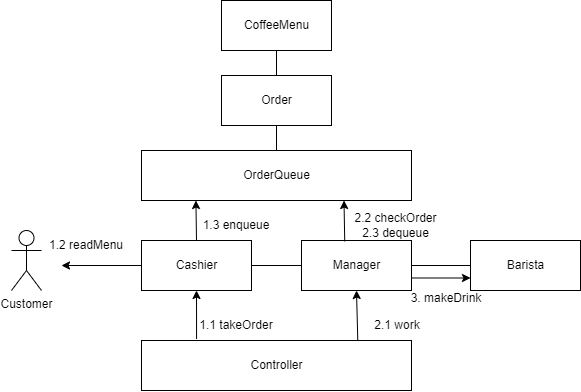

The diagram above was exported from draw.io. Its source (the exported page's mxGraphModel, read from the mxfile embedded in the PNG):
<mxGraphModel dx="674" dy="1123" grid="1" gridSize="10" guides="1" tooltips="1" connect="1" arrows="1" fold="1" page="1" pageScale="1" pageWidth="827" pageHeight="1169" math="0" shadow="0">
  <root>
    <mxCell id="0" />
    <mxCell id="1" parent="0" />
    <mxCell id="HEvWqxYQ45aTlTkLgWKG-1" value="Cashier" style="html=1;" vertex="1" parent="1">
      <mxGeometry x="150" y="700" width="110" height="50" as="geometry" />
    </mxCell>
    <mxCell id="HEvWqxYQ45aTlTkLgWKG-2" value="Barista" style="html=1;" vertex="1" parent="1">
      <mxGeometry x="479" y="700" width="110" height="50" as="geometry" />
    </mxCell>
    <mxCell id="HEvWqxYQ45aTlTkLgWKG-3" value="Order" style="html=1;" vertex="1" parent="1">
      <mxGeometry x="230" y="535" width="110" height="50" as="geometry" />
    </mxCell>
    <mxCell id="HEvWqxYQ45aTlTkLgWKG-4" value="Manager" style="html=1;" vertex="1" parent="1">
      <mxGeometry x="310" y="700" width="110" height="50" as="geometry" />
    </mxCell>
    <mxCell id="HEvWqxYQ45aTlTkLgWKG-5" value="OrderQueue" style="html=1;" vertex="1" parent="1">
      <mxGeometry x="150" y="610" width="270" height="50" as="geometry" />
    </mxCell>
    <mxCell id="HEvWqxYQ45aTlTkLgWKG-6" value="CoffeeMenu" style="html=1;" vertex="1" parent="1">
      <mxGeometry x="230" y="460" width="110" height="50" as="geometry" />
    </mxCell>
    <mxCell id="HEvWqxYQ45aTlTkLgWKG-7" value="" style="endArrow=none;html=1;rounded=0;exitX=1;exitY=0.5;exitDx=0;exitDy=0;entryX=0;entryY=0.5;entryDx=0;entryDy=0;" edge="1" parent="1" source="HEvWqxYQ45aTlTkLgWKG-1" target="HEvWqxYQ45aTlTkLgWKG-4">
      <mxGeometry width="50" height="50" relative="1" as="geometry">
        <mxPoint x="340" y="570" as="sourcePoint" />
        <mxPoint x="390" y="520" as="targetPoint" />
      </mxGeometry>
    </mxCell>
    <mxCell id="HEvWqxYQ45aTlTkLgWKG-8" value="" style="endArrow=none;html=1;rounded=0;entryX=0;entryY=0.5;entryDx=0;entryDy=0;exitX=1;exitY=0.5;exitDx=0;exitDy=0;" edge="1" parent="1" source="HEvWqxYQ45aTlTkLgWKG-4" target="HEvWqxYQ45aTlTkLgWKG-2">
      <mxGeometry width="50" height="50" relative="1" as="geometry">
        <mxPoint x="300" y="830" as="sourcePoint" />
        <mxPoint x="320" y="735" as="targetPoint" />
      </mxGeometry>
    </mxCell>
    <mxCell id="HEvWqxYQ45aTlTkLgWKG-10" value="" style="endArrow=classic;html=1;rounded=0;exitX=0;exitY=0.5;exitDx=0;exitDy=0;" edge="1" parent="1" source="HEvWqxYQ45aTlTkLgWKG-1">
      <mxGeometry width="50" height="50" relative="1" as="geometry">
        <mxPoint x="140" y="724.41" as="sourcePoint" />
        <mxPoint x="70" y="725" as="targetPoint" />
      </mxGeometry>
    </mxCell>
    <mxCell id="HEvWqxYQ45aTlTkLgWKG-11" value="Customer" style="shape=umlActor;verticalLabelPosition=bottom;verticalAlign=top;html=1;" vertex="1" parent="1">
      <mxGeometry x="20" y="690" width="30" height="60" as="geometry" />
    </mxCell>
    <mxCell id="HEvWqxYQ45aTlTkLgWKG-12" value="1.1 takeOrder" style="text;strokeColor=none;align=center;fillColor=none;html=1;verticalAlign=middle;whiteSpace=wrap;rounded=0;" vertex="1" parent="1">
      <mxGeometry x="180" y="770" width="130" height="30" as="geometry" />
    </mxCell>
    <mxCell id="HEvWqxYQ45aTlTkLgWKG-13" value="Controller" style="html=1;" vertex="1" parent="1">
      <mxGeometry x="150" y="800" width="270" height="50" as="geometry" />
    </mxCell>
    <mxCell id="HEvWqxYQ45aTlTkLgWKG-14" value="" style="endArrow=classic;html=1;rounded=0;exitX=0.204;exitY=-0.029;exitDx=0;exitDy=0;entryX=0.5;entryY=1;entryDx=0;entryDy=0;exitPerimeter=0;" edge="1" parent="1" source="HEvWqxYQ45aTlTkLgWKG-13" target="HEvWqxYQ45aTlTkLgWKG-1">
      <mxGeometry width="50" height="50" relative="1" as="geometry">
        <mxPoint x="204" y="780" as="sourcePoint" />
        <mxPoint x="170" y="770" as="targetPoint" />
      </mxGeometry>
    </mxCell>
    <mxCell id="HEvWqxYQ45aTlTkLgWKG-15" value="" style="endArrow=classic;html=1;rounded=0;exitX=0.801;exitY=-0.006;exitDx=0;exitDy=0;entryX=0.5;entryY=1;entryDx=0;entryDy=0;exitPerimeter=0;" edge="1" parent="1" source="HEvWqxYQ45aTlTkLgWKG-13" target="HEvWqxYQ45aTlTkLgWKG-4">
      <mxGeometry width="50" height="50" relative="1" as="geometry">
        <mxPoint x="330" y="808" as="sourcePoint" />
        <mxPoint x="330" y="759" as="targetPoint" />
      </mxGeometry>
    </mxCell>
    <mxCell id="HEvWqxYQ45aTlTkLgWKG-17" value="2.1 work" style="text;strokeColor=none;align=center;fillColor=none;html=1;verticalAlign=middle;whiteSpace=wrap;rounded=0;" vertex="1" parent="1">
      <mxGeometry x="360.75" y="770" width="89.5" height="30" as="geometry" />
    </mxCell>
    <mxCell id="HEvWqxYQ45aTlTkLgWKG-18" value="1.2 readMenu" style="text;strokeColor=none;align=center;fillColor=none;html=1;verticalAlign=middle;whiteSpace=wrap;rounded=0;" vertex="1" parent="1">
      <mxGeometry x="30" y="690" width="130" height="30" as="geometry" />
    </mxCell>
    <mxCell id="HEvWqxYQ45aTlTkLgWKG-20" value="" style="endArrow=classic;html=1;rounded=0;entryX=0.5;entryY=1;entryDx=0;entryDy=0;exitX=0.5;exitY=0;exitDx=0;exitDy=0;" edge="1" parent="1" source="HEvWqxYQ45aTlTkLgWKG-1">
      <mxGeometry width="50" height="50" relative="1" as="geometry">
        <mxPoint x="205" y="690" as="sourcePoint" />
        <mxPoint x="204.41" y="660" as="targetPoint" />
      </mxGeometry>
    </mxCell>
    <mxCell id="HEvWqxYQ45aTlTkLgWKG-21" value="1.3 enqueue" style="text;strokeColor=none;align=center;fillColor=none;html=1;verticalAlign=middle;whiteSpace=wrap;rounded=0;" vertex="1" parent="1">
      <mxGeometry x="180" y="670" width="130" height="30" as="geometry" />
    </mxCell>
    <mxCell id="HEvWqxYQ45aTlTkLgWKG-22" value="2.2 checkOrder&lt;br&gt;2.3 dequeue" style="text;strokeColor=none;align=center;fillColor=none;html=1;verticalAlign=middle;whiteSpace=wrap;rounded=0;" vertex="1" parent="1">
      <mxGeometry x="359.25" y="670" width="91" height="30" as="geometry" />
    </mxCell>
    <mxCell id="HEvWqxYQ45aTlTkLgWKG-23" value="" style="endArrow=classic;html=1;rounded=0;exitX=0.393;exitY=0.018;exitDx=0;exitDy=0;exitPerimeter=0;entryX=0.75;entryY=1;entryDx=0;entryDy=0;" edge="1" parent="1" source="HEvWqxYQ45aTlTkLgWKG-4" target="HEvWqxYQ45aTlTkLgWKG-5">
      <mxGeometry width="50" height="50" relative="1" as="geometry">
        <mxPoint x="270" y="540" as="sourcePoint" />
        <mxPoint x="330" y="650" as="targetPoint" />
      </mxGeometry>
    </mxCell>
    <mxCell id="HEvWqxYQ45aTlTkLgWKG-24" value="" style="endArrow=classic;html=1;rounded=0;exitX=1;exitY=0.75;exitDx=0;exitDy=0;entryX=0;entryY=0.75;entryDx=0;entryDy=0;" edge="1" parent="1" source="HEvWqxYQ45aTlTkLgWKG-4" target="HEvWqxYQ45aTlTkLgWKG-2">
      <mxGeometry width="50" height="50" relative="1" as="geometry">
        <mxPoint x="386" y="820" as="sourcePoint" />
        <mxPoint x="385" y="770" as="targetPoint" />
      </mxGeometry>
    </mxCell>
    <mxCell id="HEvWqxYQ45aTlTkLgWKG-25" value="3. makeDrink" style="text;strokeColor=none;align=center;fillColor=none;html=1;verticalAlign=middle;whiteSpace=wrap;rounded=0;" vertex="1" parent="1">
      <mxGeometry x="410" y="743" width="89.5" height="30" as="geometry" />
    </mxCell>
    <mxCell id="HEvWqxYQ45aTlTkLgWKG-26" value="" style="endArrow=none;html=1;rounded=0;exitX=0.5;exitY=1;exitDx=0;exitDy=0;entryX=0.5;entryY=0;entryDx=0;entryDy=0;" edge="1" parent="1" source="HEvWqxYQ45aTlTkLgWKG-6" target="HEvWqxYQ45aTlTkLgWKG-3">
      <mxGeometry width="50" height="50" relative="1" as="geometry">
        <mxPoint x="360" y="540" as="sourcePoint" />
        <mxPoint x="410" y="490" as="targetPoint" />
      </mxGeometry>
    </mxCell>
    <mxCell id="HEvWqxYQ45aTlTkLgWKG-27" value="" style="endArrow=none;html=1;rounded=0;exitX=0.5;exitY=1;exitDx=0;exitDy=0;entryX=0.5;entryY=0;entryDx=0;entryDy=0;" edge="1" parent="1" source="HEvWqxYQ45aTlTkLgWKG-3" target="HEvWqxYQ45aTlTkLgWKG-5">
      <mxGeometry width="50" height="50" relative="1" as="geometry">
        <mxPoint x="285" y="520" as="sourcePoint" />
        <mxPoint x="285" y="545" as="targetPoint" />
      </mxGeometry>
    </mxCell>
  </root>
</mxGraphModel>